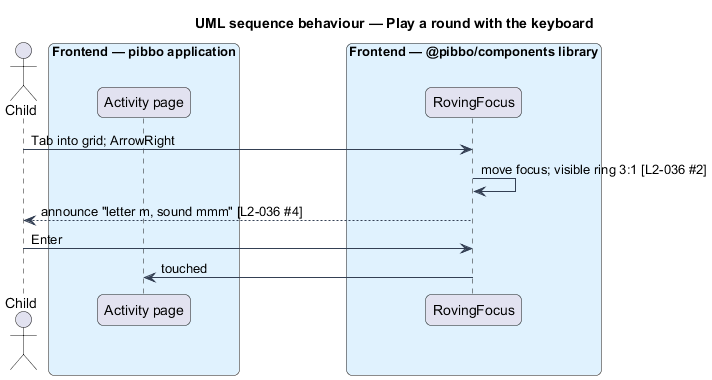

The diagram above was rendered by PlantUML. Its source (embedded in the PNG):
@startuml
title UML sequence behaviour — Play a round with the keyboard
skinparam backgroundColor #FFFFFF
skinparam shadowing false
skinparam roundcorner 12
skinparam defaultFontName Arial
skinparam ArrowColor #344054
actor "Child" as actor
box "Frontend — pibbo application" #E0F2FE
  participant "Activity page" as page
end box
box "Frontend — @pibbo/components library" #E0F2FE
  participant "RovingFocus" as rf
end box
actor -> rf : Tab into grid; ArrowRight
rf -> rf : move focus; visible ring 3:1 [L2-036 #2]
rf --> actor : announce "letter m, sound mmm" [L2-036 #4]
actor -> rf : Enter
rf -> page : touched
@enduml